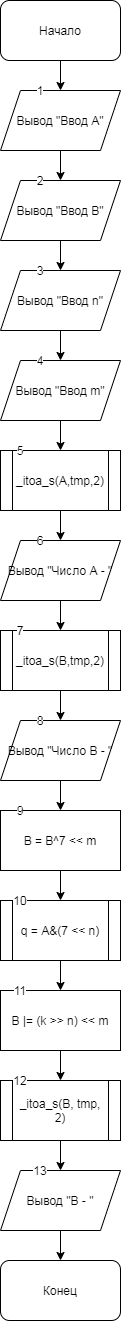

The diagram above was exported from draw.io. Its source (the exported page's mxGraphModel, read from the mxfile embedded in the PNG):
<mxGraphModel dx="524" dy="1909" grid="1" gridSize="10" guides="1" tooltips="1" connect="1" arrows="1" fold="1" page="1" pageScale="1" pageWidth="827" pageHeight="1169" math="0" shadow="0">
  <root>
    <mxCell id="0" />
    <mxCell id="1" parent="0" />
    <mxCell id="_3wy_SCUik6-tMBlPr8Y-3" value="" style="edgeStyle=orthogonalEdgeStyle;rounded=0;orthogonalLoop=1;jettySize=auto;html=1;" edge="1" parent="1" source="_3wy_SCUik6-tMBlPr8Y-1" target="_3wy_SCUik6-tMBlPr8Y-2">
      <mxGeometry relative="1" as="geometry" />
    </mxCell>
    <mxCell id="_3wy_SCUik6-tMBlPr8Y-1" value="Начало" style="rounded=1;whiteSpace=wrap;html=1;" vertex="1" parent="1">
      <mxGeometry x="180" y="-1160" width="120" height="60" as="geometry" />
    </mxCell>
    <mxCell id="_3wy_SCUik6-tMBlPr8Y-8" value="" style="edgeStyle=orthogonalEdgeStyle;rounded=0;orthogonalLoop=1;jettySize=auto;html=1;" edge="1" parent="1" source="_3wy_SCUik6-tMBlPr8Y-2" target="_3wy_SCUik6-tMBlPr8Y-5">
      <mxGeometry relative="1" as="geometry" />
    </mxCell>
    <mxCell id="_3wy_SCUik6-tMBlPr8Y-2" value="Вывод &quot;Ввод А&quot;" style="shape=parallelogram;perimeter=parallelogramPerimeter;whiteSpace=wrap;html=1;fixedSize=1;" vertex="1" parent="1">
      <mxGeometry x="180" y="-1070" width="120" height="60" as="geometry" />
    </mxCell>
    <mxCell id="_3wy_SCUik6-tMBlPr8Y-9" value="" style="edgeStyle=orthogonalEdgeStyle;rounded=0;orthogonalLoop=1;jettySize=auto;html=1;" edge="1" parent="1" source="_3wy_SCUik6-tMBlPr8Y-5" target="_3wy_SCUik6-tMBlPr8Y-7">
      <mxGeometry relative="1" as="geometry" />
    </mxCell>
    <mxCell id="_3wy_SCUik6-tMBlPr8Y-5" value="Вывод &quot;Ввод В&quot;" style="shape=parallelogram;perimeter=parallelogramPerimeter;whiteSpace=wrap;html=1;fixedSize=1;" vertex="1" parent="1">
      <mxGeometry x="180" y="-980" width="120" height="60" as="geometry" />
    </mxCell>
    <mxCell id="_3wy_SCUik6-tMBlPr8Y-12" value="" style="edgeStyle=orthogonalEdgeStyle;rounded=0;orthogonalLoop=1;jettySize=auto;html=1;" edge="1" parent="1" source="_3wy_SCUik6-tMBlPr8Y-6" target="_3wy_SCUik6-tMBlPr8Y-11">
      <mxGeometry relative="1" as="geometry" />
    </mxCell>
    <mxCell id="_3wy_SCUik6-tMBlPr8Y-6" value="Вывод &quot;Ввод m&quot;" style="shape=parallelogram;perimeter=parallelogramPerimeter;whiteSpace=wrap;html=1;fixedSize=1;" vertex="1" parent="1">
      <mxGeometry x="180" y="-800" width="120" height="60" as="geometry" />
    </mxCell>
    <mxCell id="_3wy_SCUik6-tMBlPr8Y-10" value="" style="edgeStyle=orthogonalEdgeStyle;rounded=0;orthogonalLoop=1;jettySize=auto;html=1;" edge="1" parent="1" source="_3wy_SCUik6-tMBlPr8Y-7" target="_3wy_SCUik6-tMBlPr8Y-6">
      <mxGeometry relative="1" as="geometry" />
    </mxCell>
    <mxCell id="_3wy_SCUik6-tMBlPr8Y-7" value="Вывод &quot;Ввод n&quot;" style="shape=parallelogram;perimeter=parallelogramPerimeter;whiteSpace=wrap;html=1;fixedSize=1;" vertex="1" parent="1">
      <mxGeometry x="180" y="-890" width="120" height="60" as="geometry" />
    </mxCell>
    <mxCell id="_3wy_SCUik6-tMBlPr8Y-14" value="" style="edgeStyle=orthogonalEdgeStyle;rounded=0;orthogonalLoop=1;jettySize=auto;html=1;" edge="1" parent="1" source="_3wy_SCUik6-tMBlPr8Y-11" target="_3wy_SCUik6-tMBlPr8Y-13">
      <mxGeometry relative="1" as="geometry" />
    </mxCell>
    <mxCell id="_3wy_SCUik6-tMBlPr8Y-11" value="_itoa_s(A,tmp,2)" style="shape=process;whiteSpace=wrap;html=1;backgroundOutline=1;" vertex="1" parent="1">
      <mxGeometry x="180" y="-710" width="120" height="60" as="geometry" />
    </mxCell>
    <mxCell id="_3wy_SCUik6-tMBlPr8Y-13" value="Вывод &quot;Число А - &quot;" style="shape=parallelogram;perimeter=parallelogramPerimeter;whiteSpace=wrap;html=1;fixedSize=1;" vertex="1" parent="1">
      <mxGeometry x="180" y="-620" width="120" height="60" as="geometry" />
    </mxCell>
    <mxCell id="_3wy_SCUik6-tMBlPr8Y-15" value="" style="edgeStyle=orthogonalEdgeStyle;rounded=0;orthogonalLoop=1;jettySize=auto;html=1;" edge="1" parent="1" target="_3wy_SCUik6-tMBlPr8Y-16">
      <mxGeometry relative="1" as="geometry">
        <mxPoint x="240" y="-560" as="sourcePoint" />
      </mxGeometry>
    </mxCell>
    <mxCell id="_3wy_SCUik6-tMBlPr8Y-20" value="" style="edgeStyle=orthogonalEdgeStyle;rounded=0;orthogonalLoop=1;jettySize=auto;html=1;" edge="1" parent="1" source="_3wy_SCUik6-tMBlPr8Y-16" target="_3wy_SCUik6-tMBlPr8Y-19">
      <mxGeometry relative="1" as="geometry" />
    </mxCell>
    <mxCell id="_3wy_SCUik6-tMBlPr8Y-16" value="_itoa_s(B,tmp,2)" style="shape=process;whiteSpace=wrap;html=1;backgroundOutline=1;" vertex="1" parent="1">
      <mxGeometry x="180" y="-530" width="120" height="60" as="geometry" />
    </mxCell>
    <mxCell id="_3wy_SCUik6-tMBlPr8Y-22" value="" style="edgeStyle=orthogonalEdgeStyle;rounded=0;orthogonalLoop=1;jettySize=auto;html=1;" edge="1" parent="1" source="_3wy_SCUik6-tMBlPr8Y-19" target="_3wy_SCUik6-tMBlPr8Y-21">
      <mxGeometry relative="1" as="geometry" />
    </mxCell>
    <mxCell id="_3wy_SCUik6-tMBlPr8Y-19" value="Вывод &quot;Число В - &quot;" style="shape=parallelogram;perimeter=parallelogramPerimeter;whiteSpace=wrap;html=1;fixedSize=1;" vertex="1" parent="1">
      <mxGeometry x="180" y="-440" width="120" height="60" as="geometry" />
    </mxCell>
    <mxCell id="_3wy_SCUik6-tMBlPr8Y-24" value="" style="edgeStyle=orthogonalEdgeStyle;rounded=0;orthogonalLoop=1;jettySize=auto;html=1;" edge="1" parent="1" source="_3wy_SCUik6-tMBlPr8Y-21" target="_3wy_SCUik6-tMBlPr8Y-23">
      <mxGeometry relative="1" as="geometry" />
    </mxCell>
    <mxCell id="_3wy_SCUik6-tMBlPr8Y-21" value="B = B^7 &amp;lt;&amp;lt; m" style="whiteSpace=wrap;html=1;" vertex="1" parent="1">
      <mxGeometry x="180" y="-350" width="120" height="60" as="geometry" />
    </mxCell>
    <mxCell id="_3wy_SCUik6-tMBlPr8Y-26" value="" style="edgeStyle=orthogonalEdgeStyle;rounded=0;orthogonalLoop=1;jettySize=auto;html=1;" edge="1" parent="1" source="_3wy_SCUik6-tMBlPr8Y-23" target="_3wy_SCUik6-tMBlPr8Y-25">
      <mxGeometry relative="1" as="geometry" />
    </mxCell>
    <mxCell id="_3wy_SCUik6-tMBlPr8Y-23" value="q = A&amp;amp;(7 &amp;lt;&amp;lt; n)" style="shape=process;whiteSpace=wrap;html=1;backgroundOutline=1;" vertex="1" parent="1">
      <mxGeometry x="180" y="-260" width="120" height="60" as="geometry" />
    </mxCell>
    <mxCell id="_3wy_SCUik6-tMBlPr8Y-28" value="" style="edgeStyle=orthogonalEdgeStyle;rounded=0;orthogonalLoop=1;jettySize=auto;html=1;" edge="1" parent="1" source="_3wy_SCUik6-tMBlPr8Y-25" target="_3wy_SCUik6-tMBlPr8Y-27">
      <mxGeometry relative="1" as="geometry" />
    </mxCell>
    <mxCell id="_3wy_SCUik6-tMBlPr8Y-25" value="B |= (k &amp;gt;&amp;gt; n) &amp;lt;&amp;lt; m" style="whiteSpace=wrap;html=1;" vertex="1" parent="1">
      <mxGeometry x="180" y="-170" width="120" height="60" as="geometry" />
    </mxCell>
    <mxCell id="_3wy_SCUik6-tMBlPr8Y-30" value="" style="edgeStyle=orthogonalEdgeStyle;rounded=0;orthogonalLoop=1;jettySize=auto;html=1;" edge="1" parent="1" source="_3wy_SCUik6-tMBlPr8Y-27" target="_3wy_SCUik6-tMBlPr8Y-29">
      <mxGeometry relative="1" as="geometry" />
    </mxCell>
    <mxCell id="_3wy_SCUik6-tMBlPr8Y-27" value="_itoa_s(B, tmp, 2)" style="shape=process;whiteSpace=wrap;html=1;backgroundOutline=1;" vertex="1" parent="1">
      <mxGeometry x="180" y="-80" width="120" height="60" as="geometry" />
    </mxCell>
    <mxCell id="_3wy_SCUik6-tMBlPr8Y-32" value="" style="edgeStyle=orthogonalEdgeStyle;rounded=0;orthogonalLoop=1;jettySize=auto;html=1;" edge="1" parent="1" source="_3wy_SCUik6-tMBlPr8Y-29" target="_3wy_SCUik6-tMBlPr8Y-31">
      <mxGeometry relative="1" as="geometry" />
    </mxCell>
    <mxCell id="_3wy_SCUik6-tMBlPr8Y-29" value="Вывод &quot;В - &quot;" style="shape=parallelogram;perimeter=parallelogramPerimeter;whiteSpace=wrap;html=1;fixedSize=1;" vertex="1" parent="1">
      <mxGeometry x="180" y="10" width="120" height="60" as="geometry" />
    </mxCell>
    <mxCell id="_3wy_SCUik6-tMBlPr8Y-31" value="Конец" style="rounded=1;whiteSpace=wrap;html=1;" vertex="1" parent="1">
      <mxGeometry x="180" y="100" width="120" height="60" as="geometry" />
    </mxCell>
    <mxCell id="_3wy_SCUik6-tMBlPr8Y-33" value="1" style="text;html=1;strokeColor=none;fillColor=none;align=center;verticalAlign=middle;whiteSpace=wrap;rounded=0;labelBackgroundColor=#ffffff;" vertex="1" parent="1">
      <mxGeometry x="200" y="-1080" width="40" height="20" as="geometry" />
    </mxCell>
    <mxCell id="_3wy_SCUik6-tMBlPr8Y-35" value="2" style="text;html=1;strokeColor=none;fillColor=none;align=center;verticalAlign=middle;whiteSpace=wrap;rounded=0;labelBackgroundColor=#ffffff;" vertex="1" parent="1">
      <mxGeometry x="200" y="-990" width="40" height="20" as="geometry" />
    </mxCell>
    <mxCell id="_3wy_SCUik6-tMBlPr8Y-36" value="3" style="text;html=1;strokeColor=none;fillColor=none;align=center;verticalAlign=middle;whiteSpace=wrap;rounded=0;labelBackgroundColor=#ffffff;" vertex="1" parent="1">
      <mxGeometry x="200" y="-900" width="40" height="20" as="geometry" />
    </mxCell>
    <mxCell id="_3wy_SCUik6-tMBlPr8Y-37" value="4" style="text;html=1;strokeColor=none;fillColor=none;align=center;verticalAlign=middle;whiteSpace=wrap;rounded=0;labelBackgroundColor=#ffffff;" vertex="1" parent="1">
      <mxGeometry x="200" y="-810" width="40" height="20" as="geometry" />
    </mxCell>
    <mxCell id="_3wy_SCUik6-tMBlPr8Y-38" value="5" style="text;html=1;strokeColor=none;fillColor=none;align=center;verticalAlign=middle;whiteSpace=wrap;rounded=0;labelBackgroundColor=#ffffff;" vertex="1" parent="1">
      <mxGeometry x="180" y="-720" width="40" height="20" as="geometry" />
    </mxCell>
    <mxCell id="_3wy_SCUik6-tMBlPr8Y-39" value="6" style="text;html=1;strokeColor=none;fillColor=none;align=center;verticalAlign=middle;whiteSpace=wrap;rounded=0;labelBackgroundColor=#ffffff;" vertex="1" parent="1">
      <mxGeometry x="200" y="-630" width="40" height="20" as="geometry" />
    </mxCell>
    <mxCell id="_3wy_SCUik6-tMBlPr8Y-40" value="7" style="text;html=1;strokeColor=none;fillColor=none;align=center;verticalAlign=middle;whiteSpace=wrap;rounded=0;labelBackgroundColor=#ffffff;" vertex="1" parent="1">
      <mxGeometry x="180" y="-540" width="40" height="20" as="geometry" />
    </mxCell>
    <mxCell id="_3wy_SCUik6-tMBlPr8Y-41" value="8" style="text;html=1;strokeColor=none;fillColor=none;align=center;verticalAlign=middle;whiteSpace=wrap;rounded=0;labelBackgroundColor=#ffffff;" vertex="1" parent="1">
      <mxGeometry x="200" y="-450" width="40" height="20" as="geometry" />
    </mxCell>
    <mxCell id="_3wy_SCUik6-tMBlPr8Y-42" value="9" style="text;html=1;strokeColor=none;fillColor=none;align=center;verticalAlign=middle;whiteSpace=wrap;rounded=0;labelBackgroundColor=#ffffff;" vertex="1" parent="1">
      <mxGeometry x="180" y="-360" width="40" height="20" as="geometry" />
    </mxCell>
    <mxCell id="_3wy_SCUik6-tMBlPr8Y-43" value="10" style="text;html=1;strokeColor=none;fillColor=none;align=center;verticalAlign=middle;whiteSpace=wrap;rounded=0;labelBackgroundColor=#ffffff;" vertex="1" parent="1">
      <mxGeometry x="180" y="-270" width="40" height="20" as="geometry" />
    </mxCell>
    <mxCell id="_3wy_SCUik6-tMBlPr8Y-44" value="11" style="text;html=1;strokeColor=none;fillColor=none;align=center;verticalAlign=middle;whiteSpace=wrap;rounded=0;labelBackgroundColor=#ffffff;" vertex="1" parent="1">
      <mxGeometry x="180" y="-180" width="40" height="20" as="geometry" />
    </mxCell>
    <mxCell id="_3wy_SCUik6-tMBlPr8Y-45" value="12" style="text;html=1;strokeColor=none;fillColor=none;align=center;verticalAlign=middle;whiteSpace=wrap;rounded=0;labelBackgroundColor=#ffffff;" vertex="1" parent="1">
      <mxGeometry x="180" y="-90" width="40" height="20" as="geometry" />
    </mxCell>
    <mxCell id="_3wy_SCUik6-tMBlPr8Y-46" value="13" style="text;html=1;strokeColor=none;fillColor=none;align=center;verticalAlign=middle;whiteSpace=wrap;rounded=0;labelBackgroundColor=#ffffff;" vertex="1" parent="1">
      <mxGeometry x="200" width="40" height="20" as="geometry" />
    </mxCell>
  </root>
</mxGraphModel>